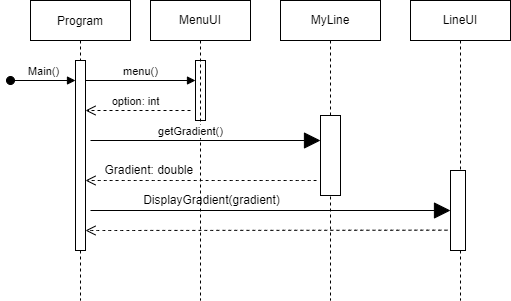

The diagram above was exported from draw.io. Its source (the exported page's mxGraphModel, read from the mxfile embedded in the PNG):
<mxGraphModel dx="463" dy="371" grid="1" gridSize="10" guides="1" tooltips="1" connect="1" arrows="1" fold="1" page="1" pageScale="1" pageWidth="850" pageHeight="1100" math="0" shadow="0">
  <root>
    <mxCell id="0" />
    <mxCell id="1" parent="0" />
    <mxCell id="02xXKxoSLpLl9uFuvH4h-1" value="Program" style="shape=umlLifeline;perimeter=lifelinePerimeter;container=1;collapsible=0;recursiveResize=0;rounded=0;shadow=0;strokeWidth=1;" parent="1" vertex="1">
      <mxGeometry x="70" y="70" width="100" height="300" as="geometry" />
    </mxCell>
    <mxCell id="02xXKxoSLpLl9uFuvH4h-2" value="Main()" style="html=1;verticalAlign=bottom;startArrow=oval;startFill=1;endArrow=block;startSize=8;rounded=0;" parent="02xXKxoSLpLl9uFuvH4h-1" target="02xXKxoSLpLl9uFuvH4h-3" edge="1">
      <mxGeometry width="60" relative="1" as="geometry">
        <mxPoint x="-20" y="80" as="sourcePoint" />
        <mxPoint x="40" y="80" as="targetPoint" />
      </mxGeometry>
    </mxCell>
    <mxCell id="02xXKxoSLpLl9uFuvH4h-3" value="" style="html=1;points=[];perimeter=orthogonalPerimeter;" parent="02xXKxoSLpLl9uFuvH4h-1" vertex="1">
      <mxGeometry x="45" y="60" width="10" height="190" as="geometry" />
    </mxCell>
    <mxCell id="02xXKxoSLpLl9uFuvH4h-4" value="menu()" style="html=1;verticalAlign=bottom;endArrow=block;rounded=0;" parent="02xXKxoSLpLl9uFuvH4h-1" target="02xXKxoSLpLl9uFuvH4h-6" edge="1">
      <mxGeometry width="80" relative="1" as="geometry">
        <mxPoint x="55" y="80" as="sourcePoint" />
        <mxPoint x="135" y="80" as="targetPoint" />
      </mxGeometry>
    </mxCell>
    <mxCell id="02xXKxoSLpLl9uFuvH4h-5" value="option: int" style="html=1;verticalAlign=bottom;endArrow=open;dashed=1;endSize=8;rounded=0;" parent="02xXKxoSLpLl9uFuvH4h-1" edge="1">
      <mxGeometry x="0.0393" relative="1" as="geometry">
        <mxPoint x="160" y="110" as="sourcePoint" />
        <mxPoint x="55" y="110" as="targetPoint" />
        <mxPoint as="offset" />
      </mxGeometry>
    </mxCell>
    <mxCell id="Z0Zq5tkMWgzPAqH3QCJK-8" value="" style="html=1;verticalAlign=bottom;endArrow=open;dashed=1;endSize=8;rounded=0;sourcePerimeterSpacing=8;targetPerimeterSpacing=8;curved=1;exitX=-0.2;exitY=0.746;exitDx=0;exitDy=0;exitPerimeter=0;" edge="1" parent="02xXKxoSLpLl9uFuvH4h-1" source="Z0Zq5tkMWgzPAqH3QCJK-5">
      <mxGeometry relative="1" as="geometry">
        <mxPoint x="372" y="230" as="sourcePoint" />
        <mxPoint x="55" y="230" as="targetPoint" />
        <Array as="points">
          <mxPoint x="100" y="230" />
        </Array>
      </mxGeometry>
    </mxCell>
    <mxCell id="02xXKxoSLpLl9uFuvH4h-6" value="" style="html=1;points=[];perimeter=orthogonalPerimeter;" parent="1" vertex="1">
      <mxGeometry x="235" y="130" width="10" height="60" as="geometry" />
    </mxCell>
    <mxCell id="02xXKxoSLpLl9uFuvH4h-7" value="MenuUI" style="shape=umlLifeline;perimeter=lifelinePerimeter;whiteSpace=wrap;html=1;container=1;collapsible=0;recursiveResize=0;outlineConnect=0;hachureGap=4;" parent="1" vertex="1">
      <mxGeometry x="190" y="70" width="100" height="300" as="geometry" />
    </mxCell>
    <mxCell id="02xXKxoSLpLl9uFuvH4h-8" value="" style="html=1;verticalAlign=bottom;endArrow=open;dashed=1;endSize=8;rounded=0;sourcePerimeterSpacing=8;targetPerimeterSpacing=8;curved=1;" parent="02xXKxoSLpLl9uFuvH4h-7" edge="1">
      <mxGeometry x="-1" y="108" relative="1" as="geometry">
        <mxPoint x="166" y="180" as="sourcePoint" />
        <mxPoint x="-65" y="180" as="targetPoint" />
        <mxPoint x="43" y="-9" as="offset" />
      </mxGeometry>
    </mxCell>
    <mxCell id="02xXKxoSLpLl9uFuvH4h-9" value="MyLine" style="shape=umlLifeline;perimeter=lifelinePerimeter;whiteSpace=wrap;html=1;container=1;collapsible=0;recursiveResize=0;outlineConnect=0;hachureGap=4;" parent="1" vertex="1">
      <mxGeometry x="320" y="70" width="100" height="300" as="geometry" />
    </mxCell>
    <mxCell id="02xXKxoSLpLl9uFuvH4h-10" value="" style="html=1;points=[];perimeter=orthogonalPerimeter;hachureGap=4;" parent="02xXKxoSLpLl9uFuvH4h-9" vertex="1">
      <mxGeometry x="40" y="115" width="20" height="80" as="geometry" />
    </mxCell>
    <mxCell id="02xXKxoSLpLl9uFuvH4h-11" value="getGradient()" style="html=1;verticalAlign=bottom;endArrow=block;rounded=0;startSize=14;endSize=14;sourcePerimeterSpacing=8;targetPerimeterSpacing=8;curved=1;" parent="1" edge="1">
      <mxGeometry x="-0.1304" width="80" relative="1" as="geometry">
        <mxPoint x="129.9999999999999" y="210" as="sourcePoint" />
        <mxPoint x="360" y="210" as="targetPoint" />
        <mxPoint as="offset" />
      </mxGeometry>
    </mxCell>
    <mxCell id="Z0Zq5tkMWgzPAqH3QCJK-2" value="Gradient: double&amp;nbsp;" style="text;html=1;align=center;verticalAlign=middle;resizable=0;points=[];autosize=1;strokeColor=none;fillColor=none;hachureGap=4;" vertex="1" parent="1">
      <mxGeometry x="135" y="230" width="110" height="20" as="geometry" />
    </mxCell>
    <mxCell id="Z0Zq5tkMWgzPAqH3QCJK-3" value="LineUI" style="shape=umlLifeline;perimeter=lifelinePerimeter;whiteSpace=wrap;html=1;container=1;collapsible=0;recursiveResize=0;outlineConnect=0;hachureGap=4;" vertex="1" parent="1">
      <mxGeometry x="450" y="70" width="100" height="300" as="geometry" />
    </mxCell>
    <mxCell id="Z0Zq5tkMWgzPAqH3QCJK-5" value="" style="html=1;points=[];perimeter=orthogonalPerimeter;hachureGap=4;" vertex="1" parent="Z0Zq5tkMWgzPAqH3QCJK-3">
      <mxGeometry x="40" y="170" width="15" height="80" as="geometry" />
    </mxCell>
    <mxCell id="Z0Zq5tkMWgzPAqH3QCJK-4" value="" style="html=1;verticalAlign=bottom;endArrow=block;rounded=0;startSize=14;endSize=14;sourcePerimeterSpacing=8;targetPerimeterSpacing=8;curved=1;" edge="1" parent="1">
      <mxGeometry y="10" width="80" relative="1" as="geometry">
        <mxPoint x="130" y="280" as="sourcePoint" />
        <mxPoint x="490" y="280" as="targetPoint" />
        <Array as="points">
          <mxPoint x="480" y="280" />
        </Array>
        <mxPoint as="offset" />
      </mxGeometry>
    </mxCell>
    <mxCell id="Z0Zq5tkMWgzPAqH3QCJK-7" value="DisplayGradient(gradient)" style="text;html=1;align=center;verticalAlign=middle;resizable=0;points=[];autosize=1;strokeColor=none;fillColor=none;hachureGap=4;" vertex="1" parent="1">
      <mxGeometry x="176" y="260" width="150" height="20" as="geometry" />
    </mxCell>
  </root>
</mxGraphModel>